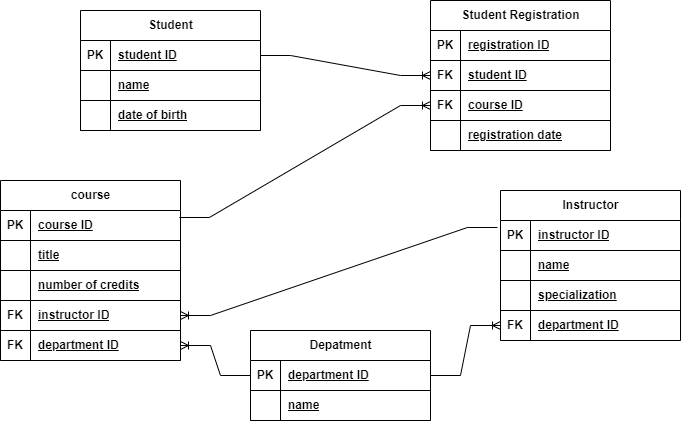

The diagram above was exported from draw.io. Its source (the exported page's mxGraphModel, read from the mxfile embedded in the PNG):
<mxGraphModel dx="880" dy="395" grid="1" gridSize="10" guides="1" tooltips="1" connect="1" arrows="1" fold="1" page="1" pageScale="1" pageWidth="850" pageHeight="1100" math="0" shadow="0" extFonts="Permanent Marker^https://fonts.googleapis.com/css?family=Permanent+Marker">
  <root>
    <mxCell id="0" />
    <mxCell id="1" parent="0" />
    <mxCell id="yKVWiqGx9usNRgOPll-v-78" value="course" style="shape=table;startSize=30;container=1;collapsible=1;childLayout=tableLayout;fixedRows=1;rowLines=0;fontStyle=1;align=center;resizeLast=1;html=1;" vertex="1" parent="1">
      <mxGeometry x="110" y="350" width="180" height="180" as="geometry" />
    </mxCell>
    <mxCell id="yKVWiqGx9usNRgOPll-v-79" value="" style="shape=tableRow;horizontal=0;startSize=0;swimlaneHead=0;swimlaneBody=0;fillColor=none;collapsible=0;dropTarget=0;points=[[0,0.5],[1,0.5]];portConstraint=eastwest;top=0;left=0;right=0;bottom=1;" vertex="1" parent="yKVWiqGx9usNRgOPll-v-78">
      <mxGeometry y="30" width="180" height="30" as="geometry" />
    </mxCell>
    <mxCell id="yKVWiqGx9usNRgOPll-v-80" value="PK" style="shape=partialRectangle;connectable=0;fillColor=none;top=0;left=0;bottom=0;right=0;fontStyle=1;overflow=hidden;whiteSpace=wrap;html=1;" vertex="1" parent="yKVWiqGx9usNRgOPll-v-79">
      <mxGeometry width="30" height="30" as="geometry">
        <mxRectangle width="30" height="30" as="alternateBounds" />
      </mxGeometry>
    </mxCell>
    <mxCell id="yKVWiqGx9usNRgOPll-v-81" value="course ID" style="shape=partialRectangle;connectable=0;fillColor=none;top=0;left=0;bottom=0;right=0;align=left;spacingLeft=6;fontStyle=5;overflow=hidden;whiteSpace=wrap;html=1;" vertex="1" parent="yKVWiqGx9usNRgOPll-v-79">
      <mxGeometry x="30" width="150" height="30" as="geometry">
        <mxRectangle width="150" height="30" as="alternateBounds" />
      </mxGeometry>
    </mxCell>
    <mxCell id="yKVWiqGx9usNRgOPll-v-132" style="shape=tableRow;horizontal=0;startSize=0;swimlaneHead=0;swimlaneBody=0;fillColor=none;collapsible=0;dropTarget=0;points=[[0,0.5],[1,0.5]];portConstraint=eastwest;top=0;left=0;right=0;bottom=1;" vertex="1" parent="yKVWiqGx9usNRgOPll-v-78">
      <mxGeometry y="60" width="180" height="30" as="geometry" />
    </mxCell>
    <mxCell id="yKVWiqGx9usNRgOPll-v-133" style="shape=partialRectangle;connectable=0;fillColor=none;top=0;left=0;bottom=0;right=0;fontStyle=1;overflow=hidden;whiteSpace=wrap;html=1;" vertex="1" parent="yKVWiqGx9usNRgOPll-v-132">
      <mxGeometry width="30" height="30" as="geometry">
        <mxRectangle width="30" height="30" as="alternateBounds" />
      </mxGeometry>
    </mxCell>
    <mxCell id="yKVWiqGx9usNRgOPll-v-134" value="title" style="shape=partialRectangle;connectable=0;fillColor=none;top=0;left=0;bottom=0;right=0;align=left;spacingLeft=6;fontStyle=5;overflow=hidden;whiteSpace=wrap;html=1;" vertex="1" parent="yKVWiqGx9usNRgOPll-v-132">
      <mxGeometry x="30" width="150" height="30" as="geometry">
        <mxRectangle width="150" height="30" as="alternateBounds" />
      </mxGeometry>
    </mxCell>
    <mxCell id="yKVWiqGx9usNRgOPll-v-135" style="shape=tableRow;horizontal=0;startSize=0;swimlaneHead=0;swimlaneBody=0;fillColor=none;collapsible=0;dropTarget=0;points=[[0,0.5],[1,0.5]];portConstraint=eastwest;top=0;left=0;right=0;bottom=1;" vertex="1" parent="yKVWiqGx9usNRgOPll-v-78">
      <mxGeometry y="90" width="180" height="30" as="geometry" />
    </mxCell>
    <mxCell id="yKVWiqGx9usNRgOPll-v-136" style="shape=partialRectangle;connectable=0;fillColor=none;top=0;left=0;bottom=0;right=0;fontStyle=1;overflow=hidden;whiteSpace=wrap;html=1;" vertex="1" parent="yKVWiqGx9usNRgOPll-v-135">
      <mxGeometry width="30" height="30" as="geometry">
        <mxRectangle width="30" height="30" as="alternateBounds" />
      </mxGeometry>
    </mxCell>
    <mxCell id="yKVWiqGx9usNRgOPll-v-137" value="number of credits" style="shape=partialRectangle;connectable=0;fillColor=none;top=0;left=0;bottom=0;right=0;align=left;spacingLeft=6;fontStyle=5;overflow=hidden;whiteSpace=wrap;html=1;" vertex="1" parent="yKVWiqGx9usNRgOPll-v-135">
      <mxGeometry x="30" width="150" height="30" as="geometry">
        <mxRectangle width="150" height="30" as="alternateBounds" />
      </mxGeometry>
    </mxCell>
    <mxCell id="yKVWiqGx9usNRgOPll-v-224" style="shape=tableRow;horizontal=0;startSize=0;swimlaneHead=0;swimlaneBody=0;fillColor=none;collapsible=0;dropTarget=0;points=[[0,0.5],[1,0.5]];portConstraint=eastwest;top=0;left=0;right=0;bottom=1;" vertex="1" parent="yKVWiqGx9usNRgOPll-v-78">
      <mxGeometry y="120" width="180" height="30" as="geometry" />
    </mxCell>
    <mxCell id="yKVWiqGx9usNRgOPll-v-225" value="FK" style="shape=partialRectangle;connectable=0;fillColor=none;top=0;left=0;bottom=0;right=0;fontStyle=1;overflow=hidden;whiteSpace=wrap;html=1;" vertex="1" parent="yKVWiqGx9usNRgOPll-v-224">
      <mxGeometry width="30" height="30" as="geometry">
        <mxRectangle width="30" height="30" as="alternateBounds" />
      </mxGeometry>
    </mxCell>
    <mxCell id="yKVWiqGx9usNRgOPll-v-226" value="instructor ID" style="shape=partialRectangle;connectable=0;fillColor=none;top=0;left=0;bottom=0;right=0;align=left;spacingLeft=6;fontStyle=5;overflow=hidden;whiteSpace=wrap;html=1;" vertex="1" parent="yKVWiqGx9usNRgOPll-v-224">
      <mxGeometry x="30" width="150" height="30" as="geometry">
        <mxRectangle width="150" height="30" as="alternateBounds" />
      </mxGeometry>
    </mxCell>
    <mxCell id="yKVWiqGx9usNRgOPll-v-235" style="shape=tableRow;horizontal=0;startSize=0;swimlaneHead=0;swimlaneBody=0;fillColor=none;collapsible=0;dropTarget=0;points=[[0,0.5],[1,0.5]];portConstraint=eastwest;top=0;left=0;right=0;bottom=1;" vertex="1" parent="yKVWiqGx9usNRgOPll-v-78">
      <mxGeometry y="150" width="180" height="30" as="geometry" />
    </mxCell>
    <mxCell id="yKVWiqGx9usNRgOPll-v-236" value="FK" style="shape=partialRectangle;connectable=0;fillColor=none;top=0;left=0;bottom=0;right=0;fontStyle=1;overflow=hidden;whiteSpace=wrap;html=1;" vertex="1" parent="yKVWiqGx9usNRgOPll-v-235">
      <mxGeometry width="30" height="30" as="geometry">
        <mxRectangle width="30" height="30" as="alternateBounds" />
      </mxGeometry>
    </mxCell>
    <mxCell id="yKVWiqGx9usNRgOPll-v-237" value="department ID" style="shape=partialRectangle;connectable=0;fillColor=none;top=0;left=0;bottom=0;right=0;align=left;spacingLeft=6;fontStyle=5;overflow=hidden;whiteSpace=wrap;html=1;" vertex="1" parent="yKVWiqGx9usNRgOPll-v-235">
      <mxGeometry x="30" width="150" height="30" as="geometry">
        <mxRectangle width="150" height="30" as="alternateBounds" />
      </mxGeometry>
    </mxCell>
    <mxCell id="yKVWiqGx9usNRgOPll-v-140" value="Student Registration" style="shape=table;startSize=30;container=1;collapsible=1;childLayout=tableLayout;fixedRows=1;rowLines=0;fontStyle=1;align=center;resizeLast=1;html=1;" vertex="1" parent="1">
      <mxGeometry x="540" y="170" width="180" height="150" as="geometry" />
    </mxCell>
    <mxCell id="yKVWiqGx9usNRgOPll-v-153" style="shape=tableRow;horizontal=0;startSize=0;swimlaneHead=0;swimlaneBody=0;fillColor=none;collapsible=0;dropTarget=0;points=[[0,0.5],[1,0.5]];portConstraint=eastwest;top=0;left=0;right=0;bottom=1;" vertex="1" parent="yKVWiqGx9usNRgOPll-v-140">
      <mxGeometry y="30" width="180" height="30" as="geometry" />
    </mxCell>
    <mxCell id="yKVWiqGx9usNRgOPll-v-154" value="PK" style="shape=partialRectangle;connectable=0;fillColor=none;top=0;left=0;bottom=0;right=0;fontStyle=1;overflow=hidden;whiteSpace=wrap;html=1;" vertex="1" parent="yKVWiqGx9usNRgOPll-v-153">
      <mxGeometry width="30" height="30" as="geometry">
        <mxRectangle width="30" height="30" as="alternateBounds" />
      </mxGeometry>
    </mxCell>
    <mxCell id="yKVWiqGx9usNRgOPll-v-155" value="registration ID" style="shape=partialRectangle;connectable=0;fillColor=none;top=0;left=0;bottom=0;right=0;align=left;spacingLeft=6;fontStyle=5;overflow=hidden;whiteSpace=wrap;html=1;" vertex="1" parent="yKVWiqGx9usNRgOPll-v-153">
      <mxGeometry x="30" width="150" height="30" as="geometry">
        <mxRectangle width="150" height="30" as="alternateBounds" />
      </mxGeometry>
    </mxCell>
    <mxCell id="yKVWiqGx9usNRgOPll-v-156" style="shape=tableRow;horizontal=0;startSize=0;swimlaneHead=0;swimlaneBody=0;fillColor=none;collapsible=0;dropTarget=0;points=[[0,0.5],[1,0.5]];portConstraint=eastwest;top=0;left=0;right=0;bottom=1;" vertex="1" parent="yKVWiqGx9usNRgOPll-v-140">
      <mxGeometry y="60" width="180" height="30" as="geometry" />
    </mxCell>
    <mxCell id="yKVWiqGx9usNRgOPll-v-157" value="FK" style="shape=partialRectangle;connectable=0;fillColor=none;top=0;left=0;bottom=0;right=0;fontStyle=1;overflow=hidden;whiteSpace=wrap;html=1;" vertex="1" parent="yKVWiqGx9usNRgOPll-v-156">
      <mxGeometry width="30" height="30" as="geometry">
        <mxRectangle width="30" height="30" as="alternateBounds" />
      </mxGeometry>
    </mxCell>
    <mxCell id="yKVWiqGx9usNRgOPll-v-158" value="student ID" style="shape=partialRectangle;connectable=0;fillColor=none;top=0;left=0;bottom=0;right=0;align=left;spacingLeft=6;fontStyle=5;overflow=hidden;whiteSpace=wrap;html=1;" vertex="1" parent="yKVWiqGx9usNRgOPll-v-156">
      <mxGeometry x="30" width="150" height="30" as="geometry">
        <mxRectangle width="150" height="30" as="alternateBounds" />
      </mxGeometry>
    </mxCell>
    <mxCell id="yKVWiqGx9usNRgOPll-v-159" style="shape=tableRow;horizontal=0;startSize=0;swimlaneHead=0;swimlaneBody=0;fillColor=none;collapsible=0;dropTarget=0;points=[[0,0.5],[1,0.5]];portConstraint=eastwest;top=0;left=0;right=0;bottom=1;" vertex="1" parent="yKVWiqGx9usNRgOPll-v-140">
      <mxGeometry y="90" width="180" height="30" as="geometry" />
    </mxCell>
    <mxCell id="yKVWiqGx9usNRgOPll-v-160" value="FK" style="shape=partialRectangle;connectable=0;fillColor=none;top=0;left=0;bottom=0;right=0;fontStyle=1;overflow=hidden;whiteSpace=wrap;html=1;" vertex="1" parent="yKVWiqGx9usNRgOPll-v-159">
      <mxGeometry width="30" height="30" as="geometry">
        <mxRectangle width="30" height="30" as="alternateBounds" />
      </mxGeometry>
    </mxCell>
    <mxCell id="yKVWiqGx9usNRgOPll-v-161" value="course ID" style="shape=partialRectangle;connectable=0;fillColor=none;top=0;left=0;bottom=0;right=0;align=left;spacingLeft=6;fontStyle=5;overflow=hidden;whiteSpace=wrap;html=1;" vertex="1" parent="yKVWiqGx9usNRgOPll-v-159">
      <mxGeometry x="30" width="150" height="30" as="geometry">
        <mxRectangle width="150" height="30" as="alternateBounds" />
      </mxGeometry>
    </mxCell>
    <mxCell id="yKVWiqGx9usNRgOPll-v-162" style="shape=tableRow;horizontal=0;startSize=0;swimlaneHead=0;swimlaneBody=0;fillColor=none;collapsible=0;dropTarget=0;points=[[0,0.5],[1,0.5]];portConstraint=eastwest;top=0;left=0;right=0;bottom=1;" vertex="1" parent="yKVWiqGx9usNRgOPll-v-140">
      <mxGeometry y="120" width="180" height="30" as="geometry" />
    </mxCell>
    <mxCell id="yKVWiqGx9usNRgOPll-v-163" style="shape=partialRectangle;connectable=0;fillColor=none;top=0;left=0;bottom=0;right=0;fontStyle=1;overflow=hidden;whiteSpace=wrap;html=1;" vertex="1" parent="yKVWiqGx9usNRgOPll-v-162">
      <mxGeometry width="30" height="30" as="geometry">
        <mxRectangle width="30" height="30" as="alternateBounds" />
      </mxGeometry>
    </mxCell>
    <mxCell id="yKVWiqGx9usNRgOPll-v-164" value="registration date" style="shape=partialRectangle;connectable=0;fillColor=none;top=0;left=0;bottom=0;right=0;align=left;spacingLeft=6;fontStyle=5;overflow=hidden;whiteSpace=wrap;html=1;" vertex="1" parent="yKVWiqGx9usNRgOPll-v-162">
      <mxGeometry x="30" width="150" height="30" as="geometry">
        <mxRectangle width="150" height="30" as="alternateBounds" />
      </mxGeometry>
    </mxCell>
    <mxCell id="yKVWiqGx9usNRgOPll-v-165" value="Instructor" style="shape=table;startSize=30;container=1;collapsible=1;childLayout=tableLayout;fixedRows=1;rowLines=0;fontStyle=1;align=center;resizeLast=1;html=1;" vertex="1" parent="1">
      <mxGeometry x="610" y="360" width="180" height="150" as="geometry" />
    </mxCell>
    <mxCell id="yKVWiqGx9usNRgOPll-v-166" value="" style="shape=tableRow;horizontal=0;startSize=0;swimlaneHead=0;swimlaneBody=0;fillColor=none;collapsible=0;dropTarget=0;points=[[0,0.5],[1,0.5]];portConstraint=eastwest;top=0;left=0;right=0;bottom=1;" vertex="1" parent="yKVWiqGx9usNRgOPll-v-165">
      <mxGeometry y="30" width="180" height="30" as="geometry" />
    </mxCell>
    <mxCell id="yKVWiqGx9usNRgOPll-v-167" value="PK" style="shape=partialRectangle;connectable=0;fillColor=none;top=0;left=0;bottom=0;right=0;fontStyle=1;overflow=hidden;whiteSpace=wrap;html=1;" vertex="1" parent="yKVWiqGx9usNRgOPll-v-166">
      <mxGeometry width="30" height="30" as="geometry">
        <mxRectangle width="30" height="30" as="alternateBounds" />
      </mxGeometry>
    </mxCell>
    <mxCell id="yKVWiqGx9usNRgOPll-v-168" value="instructor ID" style="shape=partialRectangle;connectable=0;fillColor=none;top=0;left=0;bottom=0;right=0;align=left;spacingLeft=6;fontStyle=5;overflow=hidden;whiteSpace=wrap;html=1;" vertex="1" parent="yKVWiqGx9usNRgOPll-v-166">
      <mxGeometry x="30" width="150" height="30" as="geometry">
        <mxRectangle width="150" height="30" as="alternateBounds" />
      </mxGeometry>
    </mxCell>
    <mxCell id="yKVWiqGx9usNRgOPll-v-178" style="shape=tableRow;horizontal=0;startSize=0;swimlaneHead=0;swimlaneBody=0;fillColor=none;collapsible=0;dropTarget=0;points=[[0,0.5],[1,0.5]];portConstraint=eastwest;top=0;left=0;right=0;bottom=1;" vertex="1" parent="yKVWiqGx9usNRgOPll-v-165">
      <mxGeometry y="60" width="180" height="30" as="geometry" />
    </mxCell>
    <mxCell id="yKVWiqGx9usNRgOPll-v-179" style="shape=partialRectangle;connectable=0;fillColor=none;top=0;left=0;bottom=0;right=0;fontStyle=1;overflow=hidden;whiteSpace=wrap;html=1;" vertex="1" parent="yKVWiqGx9usNRgOPll-v-178">
      <mxGeometry width="30" height="30" as="geometry">
        <mxRectangle width="30" height="30" as="alternateBounds" />
      </mxGeometry>
    </mxCell>
    <mxCell id="yKVWiqGx9usNRgOPll-v-180" value="name" style="shape=partialRectangle;connectable=0;fillColor=none;top=0;left=0;bottom=0;right=0;align=left;spacingLeft=6;fontStyle=5;overflow=hidden;whiteSpace=wrap;html=1;" vertex="1" parent="yKVWiqGx9usNRgOPll-v-178">
      <mxGeometry x="30" width="150" height="30" as="geometry">
        <mxRectangle width="150" height="30" as="alternateBounds" />
      </mxGeometry>
    </mxCell>
    <mxCell id="yKVWiqGx9usNRgOPll-v-181" style="shape=tableRow;horizontal=0;startSize=0;swimlaneHead=0;swimlaneBody=0;fillColor=none;collapsible=0;dropTarget=0;points=[[0,0.5],[1,0.5]];portConstraint=eastwest;top=0;left=0;right=0;bottom=1;" vertex="1" parent="yKVWiqGx9usNRgOPll-v-165">
      <mxGeometry y="90" width="180" height="30" as="geometry" />
    </mxCell>
    <mxCell id="yKVWiqGx9usNRgOPll-v-182" style="shape=partialRectangle;connectable=0;fillColor=none;top=0;left=0;bottom=0;right=0;fontStyle=1;overflow=hidden;whiteSpace=wrap;html=1;" vertex="1" parent="yKVWiqGx9usNRgOPll-v-181">
      <mxGeometry width="30" height="30" as="geometry">
        <mxRectangle width="30" height="30" as="alternateBounds" />
      </mxGeometry>
    </mxCell>
    <mxCell id="yKVWiqGx9usNRgOPll-v-183" value="specialization" style="shape=partialRectangle;connectable=0;fillColor=none;top=0;left=0;bottom=0;right=0;align=left;spacingLeft=6;fontStyle=5;overflow=hidden;whiteSpace=wrap;html=1;" vertex="1" parent="yKVWiqGx9usNRgOPll-v-181">
      <mxGeometry x="30" width="150" height="30" as="geometry">
        <mxRectangle width="150" height="30" as="alternateBounds" />
      </mxGeometry>
    </mxCell>
    <mxCell id="yKVWiqGx9usNRgOPll-v-232" style="shape=tableRow;horizontal=0;startSize=0;swimlaneHead=0;swimlaneBody=0;fillColor=none;collapsible=0;dropTarget=0;points=[[0,0.5],[1,0.5]];portConstraint=eastwest;top=0;left=0;right=0;bottom=1;" vertex="1" parent="yKVWiqGx9usNRgOPll-v-165">
      <mxGeometry y="120" width="180" height="30" as="geometry" />
    </mxCell>
    <mxCell id="yKVWiqGx9usNRgOPll-v-233" value="FK" style="shape=partialRectangle;connectable=0;fillColor=none;top=0;left=0;bottom=0;right=0;fontStyle=1;overflow=hidden;whiteSpace=wrap;html=1;" vertex="1" parent="yKVWiqGx9usNRgOPll-v-232">
      <mxGeometry width="30" height="30" as="geometry">
        <mxRectangle width="30" height="30" as="alternateBounds" />
      </mxGeometry>
    </mxCell>
    <mxCell id="yKVWiqGx9usNRgOPll-v-234" value="department ID" style="shape=partialRectangle;connectable=0;fillColor=none;top=0;left=0;bottom=0;right=0;align=left;spacingLeft=6;fontStyle=5;overflow=hidden;whiteSpace=wrap;html=1;" vertex="1" parent="yKVWiqGx9usNRgOPll-v-232">
      <mxGeometry x="30" width="150" height="30" as="geometry">
        <mxRectangle width="150" height="30" as="alternateBounds" />
      </mxGeometry>
    </mxCell>
    <mxCell id="yKVWiqGx9usNRgOPll-v-184" value="Depatment" style="shape=table;startSize=30;container=1;collapsible=1;childLayout=tableLayout;fixedRows=1;rowLines=0;fontStyle=1;align=center;resizeLast=1;html=1;" vertex="1" parent="1">
      <mxGeometry x="360" y="500" width="180" height="90" as="geometry" />
    </mxCell>
    <mxCell id="yKVWiqGx9usNRgOPll-v-185" value="" style="shape=tableRow;horizontal=0;startSize=0;swimlaneHead=0;swimlaneBody=0;fillColor=none;collapsible=0;dropTarget=0;points=[[0,0.5],[1,0.5]];portConstraint=eastwest;top=0;left=0;right=0;bottom=1;" vertex="1" parent="yKVWiqGx9usNRgOPll-v-184">
      <mxGeometry y="30" width="180" height="30" as="geometry" />
    </mxCell>
    <mxCell id="yKVWiqGx9usNRgOPll-v-186" value="PK" style="shape=partialRectangle;connectable=0;fillColor=none;top=0;left=0;bottom=0;right=0;fontStyle=1;overflow=hidden;whiteSpace=wrap;html=1;" vertex="1" parent="yKVWiqGx9usNRgOPll-v-185">
      <mxGeometry width="30" height="30" as="geometry">
        <mxRectangle width="30" height="30" as="alternateBounds" />
      </mxGeometry>
    </mxCell>
    <mxCell id="yKVWiqGx9usNRgOPll-v-187" value="department ID" style="shape=partialRectangle;connectable=0;fillColor=none;top=0;left=0;bottom=0;right=0;align=left;spacingLeft=6;fontStyle=5;overflow=hidden;whiteSpace=wrap;html=1;" vertex="1" parent="yKVWiqGx9usNRgOPll-v-185">
      <mxGeometry x="30" width="150" height="30" as="geometry">
        <mxRectangle width="150" height="30" as="alternateBounds" />
      </mxGeometry>
    </mxCell>
    <mxCell id="yKVWiqGx9usNRgOPll-v-197" style="shape=tableRow;horizontal=0;startSize=0;swimlaneHead=0;swimlaneBody=0;fillColor=none;collapsible=0;dropTarget=0;points=[[0,0.5],[1,0.5]];portConstraint=eastwest;top=0;left=0;right=0;bottom=1;" vertex="1" parent="yKVWiqGx9usNRgOPll-v-184">
      <mxGeometry y="60" width="180" height="30" as="geometry" />
    </mxCell>
    <mxCell id="yKVWiqGx9usNRgOPll-v-198" style="shape=partialRectangle;connectable=0;fillColor=none;top=0;left=0;bottom=0;right=0;fontStyle=1;overflow=hidden;whiteSpace=wrap;html=1;" vertex="1" parent="yKVWiqGx9usNRgOPll-v-197">
      <mxGeometry width="30" height="30" as="geometry">
        <mxRectangle width="30" height="30" as="alternateBounds" />
      </mxGeometry>
    </mxCell>
    <mxCell id="yKVWiqGx9usNRgOPll-v-199" value="name" style="shape=partialRectangle;connectable=0;fillColor=none;top=0;left=0;bottom=0;right=0;align=left;spacingLeft=6;fontStyle=5;overflow=hidden;whiteSpace=wrap;html=1;" vertex="1" parent="yKVWiqGx9usNRgOPll-v-197">
      <mxGeometry x="30" width="150" height="30" as="geometry">
        <mxRectangle width="150" height="30" as="alternateBounds" />
      </mxGeometry>
    </mxCell>
    <mxCell id="yKVWiqGx9usNRgOPll-v-200" value="Student" style="shape=table;startSize=30;container=1;collapsible=1;childLayout=tableLayout;fixedRows=1;rowLines=0;fontStyle=1;align=center;resizeLast=1;html=1;" vertex="1" parent="1">
      <mxGeometry x="190" y="180" width="180" height="120" as="geometry" />
    </mxCell>
    <mxCell id="yKVWiqGx9usNRgOPll-v-201" value="" style="shape=tableRow;horizontal=0;startSize=0;swimlaneHead=0;swimlaneBody=0;fillColor=none;collapsible=0;dropTarget=0;points=[[0,0.5],[1,0.5]];portConstraint=eastwest;top=0;left=0;right=0;bottom=1;" vertex="1" parent="yKVWiqGx9usNRgOPll-v-200">
      <mxGeometry y="30" width="180" height="30" as="geometry" />
    </mxCell>
    <mxCell id="yKVWiqGx9usNRgOPll-v-202" value="PK" style="shape=partialRectangle;connectable=0;fillColor=none;top=0;left=0;bottom=0;right=0;fontStyle=1;overflow=hidden;whiteSpace=wrap;html=1;" vertex="1" parent="yKVWiqGx9usNRgOPll-v-201">
      <mxGeometry width="30" height="30" as="geometry">
        <mxRectangle width="30" height="30" as="alternateBounds" />
      </mxGeometry>
    </mxCell>
    <mxCell id="yKVWiqGx9usNRgOPll-v-203" value="student ID" style="shape=partialRectangle;connectable=0;fillColor=none;top=0;left=0;bottom=0;right=0;align=left;spacingLeft=6;fontStyle=5;overflow=hidden;whiteSpace=wrap;html=1;" vertex="1" parent="yKVWiqGx9usNRgOPll-v-201">
      <mxGeometry x="30" width="150" height="30" as="geometry">
        <mxRectangle width="150" height="30" as="alternateBounds" />
      </mxGeometry>
    </mxCell>
    <mxCell id="yKVWiqGx9usNRgOPll-v-213" style="shape=tableRow;horizontal=0;startSize=0;swimlaneHead=0;swimlaneBody=0;fillColor=none;collapsible=0;dropTarget=0;points=[[0,0.5],[1,0.5]];portConstraint=eastwest;top=0;left=0;right=0;bottom=1;" vertex="1" parent="yKVWiqGx9usNRgOPll-v-200">
      <mxGeometry y="60" width="180" height="30" as="geometry" />
    </mxCell>
    <mxCell id="yKVWiqGx9usNRgOPll-v-214" style="shape=partialRectangle;connectable=0;fillColor=none;top=0;left=0;bottom=0;right=0;fontStyle=1;overflow=hidden;whiteSpace=wrap;html=1;" vertex="1" parent="yKVWiqGx9usNRgOPll-v-213">
      <mxGeometry width="30" height="30" as="geometry">
        <mxRectangle width="30" height="30" as="alternateBounds" />
      </mxGeometry>
    </mxCell>
    <mxCell id="yKVWiqGx9usNRgOPll-v-215" value="name" style="shape=partialRectangle;connectable=0;fillColor=none;top=0;left=0;bottom=0;right=0;align=left;spacingLeft=6;fontStyle=5;overflow=hidden;whiteSpace=wrap;html=1;" vertex="1" parent="yKVWiqGx9usNRgOPll-v-213">
      <mxGeometry x="30" width="150" height="30" as="geometry">
        <mxRectangle width="150" height="30" as="alternateBounds" />
      </mxGeometry>
    </mxCell>
    <mxCell id="yKVWiqGx9usNRgOPll-v-216" style="shape=tableRow;horizontal=0;startSize=0;swimlaneHead=0;swimlaneBody=0;fillColor=none;collapsible=0;dropTarget=0;points=[[0,0.5],[1,0.5]];portConstraint=eastwest;top=0;left=0;right=0;bottom=1;" vertex="1" parent="yKVWiqGx9usNRgOPll-v-200">
      <mxGeometry y="90" width="180" height="30" as="geometry" />
    </mxCell>
    <mxCell id="yKVWiqGx9usNRgOPll-v-217" style="shape=partialRectangle;connectable=0;fillColor=none;top=0;left=0;bottom=0;right=0;fontStyle=1;overflow=hidden;whiteSpace=wrap;html=1;" vertex="1" parent="yKVWiqGx9usNRgOPll-v-216">
      <mxGeometry width="30" height="30" as="geometry">
        <mxRectangle width="30" height="30" as="alternateBounds" />
      </mxGeometry>
    </mxCell>
    <mxCell id="yKVWiqGx9usNRgOPll-v-218" value="date of birth" style="shape=partialRectangle;connectable=0;fillColor=none;top=0;left=0;bottom=0;right=0;align=left;spacingLeft=6;fontStyle=5;overflow=hidden;whiteSpace=wrap;html=1;" vertex="1" parent="yKVWiqGx9usNRgOPll-v-216">
      <mxGeometry x="30" width="150" height="30" as="geometry">
        <mxRectangle width="150" height="30" as="alternateBounds" />
      </mxGeometry>
    </mxCell>
    <mxCell id="yKVWiqGx9usNRgOPll-v-219" value="" style="edgeStyle=entityRelationEdgeStyle;fontSize=12;html=1;endArrow=ERoneToMany;rounded=0;exitX=1;exitY=0.5;exitDx=0;exitDy=0;entryX=0;entryY=0.5;entryDx=0;entryDy=0;" edge="1" parent="1" source="yKVWiqGx9usNRgOPll-v-201" target="yKVWiqGx9usNRgOPll-v-156">
      <mxGeometry width="100" height="100" relative="1" as="geometry">
        <mxPoint x="370" y="380" as="sourcePoint" />
        <mxPoint x="470" y="280" as="targetPoint" />
      </mxGeometry>
    </mxCell>
    <mxCell id="yKVWiqGx9usNRgOPll-v-229" value="" style="edgeStyle=entityRelationEdgeStyle;fontSize=12;html=1;endArrow=ERoneToMany;rounded=0;entryX=0;entryY=0.5;entryDx=0;entryDy=0;exitX=0.994;exitY=0.233;exitDx=0;exitDy=0;exitPerimeter=0;" edge="1" parent="1" source="yKVWiqGx9usNRgOPll-v-79" target="yKVWiqGx9usNRgOPll-v-159">
      <mxGeometry width="100" height="100" relative="1" as="geometry">
        <mxPoint x="560" y="450" as="sourcePoint" />
        <mxPoint x="470" y="380" as="targetPoint" />
      </mxGeometry>
    </mxCell>
    <mxCell id="yKVWiqGx9usNRgOPll-v-230" value="" style="edgeStyle=entityRelationEdgeStyle;fontSize=12;html=1;endArrow=ERoneToMany;rounded=0;exitX=1;exitY=0.5;exitDx=0;exitDy=0;entryX=0;entryY=0.5;entryDx=0;entryDy=0;" edge="1" parent="1" source="yKVWiqGx9usNRgOPll-v-185" target="yKVWiqGx9usNRgOPll-v-232">
      <mxGeometry width="100" height="100" relative="1" as="geometry">
        <mxPoint x="370" y="440" as="sourcePoint" />
        <mxPoint x="650" y="530" as="targetPoint" />
      </mxGeometry>
    </mxCell>
    <mxCell id="yKVWiqGx9usNRgOPll-v-231" value="" style="edgeStyle=entityRelationEdgeStyle;fontSize=12;html=1;endArrow=ERoneToMany;rounded=0;exitX=-0.017;exitY=0.233;exitDx=0;exitDy=0;exitPerimeter=0;entryX=1;entryY=0.5;entryDx=0;entryDy=0;" edge="1" parent="1" source="yKVWiqGx9usNRgOPll-v-166" target="yKVWiqGx9usNRgOPll-v-224">
      <mxGeometry width="100" height="100" relative="1" as="geometry">
        <mxPoint x="370" y="510" as="sourcePoint" />
        <mxPoint x="470" y="410" as="targetPoint" />
      </mxGeometry>
    </mxCell>
    <mxCell id="yKVWiqGx9usNRgOPll-v-238" value="" style="edgeStyle=entityRelationEdgeStyle;fontSize=12;html=1;endArrow=ERoneToMany;rounded=0;exitX=0;exitY=0.5;exitDx=0;exitDy=0;entryX=1;entryY=0.5;entryDx=0;entryDy=0;" edge="1" parent="1" source="yKVWiqGx9usNRgOPll-v-185" target="yKVWiqGx9usNRgOPll-v-235">
      <mxGeometry width="100" height="100" relative="1" as="geometry">
        <mxPoint x="370" y="510" as="sourcePoint" />
        <mxPoint x="470" y="410" as="targetPoint" />
      </mxGeometry>
    </mxCell>
  </root>
</mxGraphModel>